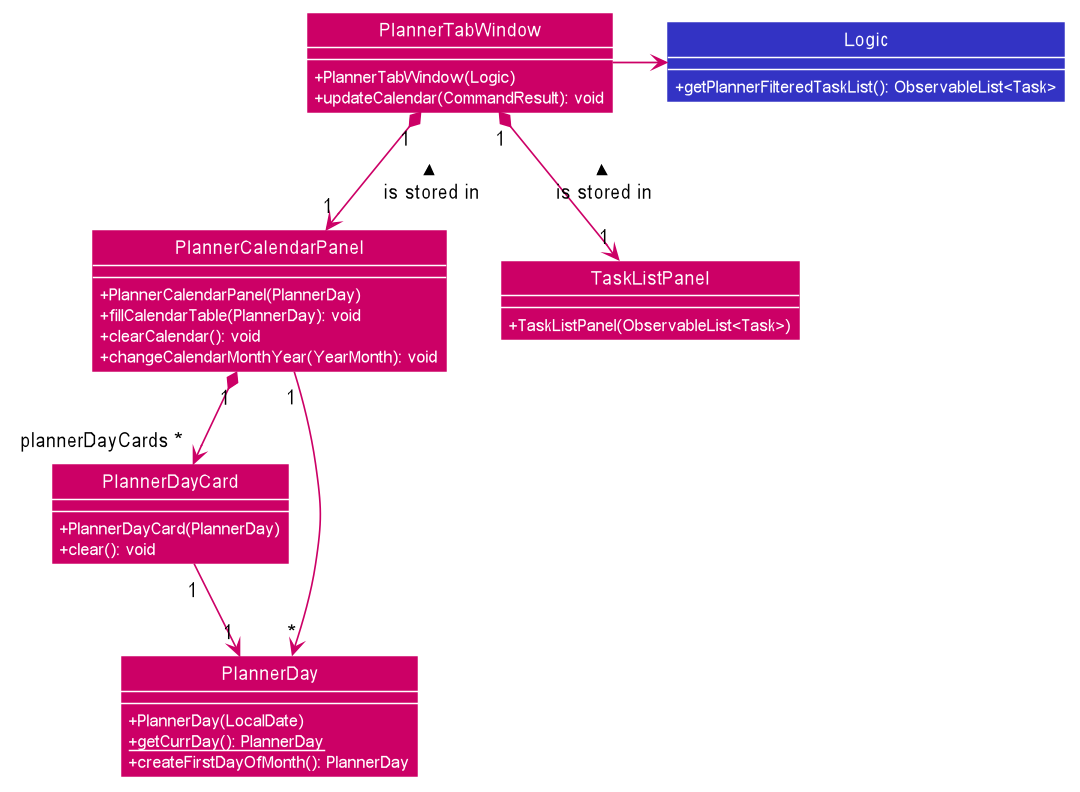

The diagram above was rendered by PlantUML. Its source (embedded in the PNG):
@startuml









skinparam BackgroundColor #FFFFFFF

skinparam Shadowing false

skinparam Class {
    FontColor #FFFFFF
    BorderThickness 1
    BorderColor #FFFFFF
    StereotypeFontColor #FFFFFF
    FontName Arial
}

skinparam Actor {
    BorderColor #000000
    Color #000000
    FontName Arial
}

skinparam Sequence {
    MessageAlign center
    BoxFontSize 15
    BoxPadding 0
    BoxFontColor #FFFFFF
    FontName Arial
}

skinparam Participant {
    FontColor #FFFFFFF
    Padding 20
}

skinparam MinClassWidth 50
skinparam ParticipantPadding 10
skinparam Shadowing false
skinparam DefaultTextAlignment center
skinparam packageStyle Rectangle

hide footbox
hide circle
skinparam arrowThickness 1.1
skinparam arrowColor #CC0066
skinparam classBackgroundColor #CC0066
skinparam ClassAttributeFontColor #FFFFFF
skinparam classAttributeIconSize 0

class Logic #3333C4 {
    +getPlannerFilteredTaskList(): ObservableList<Task>
}

class PlannerTabWindow {
    +PlannerTabWindow(Logic)
    +updateCalendar(CommandResult): void
}

class PlannerCalendarPanel {
    +PlannerCalendarPanel(PlannerDay)
    +fillCalendarTable(PlannerDay): void
    +clearCalendar(): void
    +changeCalendarMonthYear(YearMonth): void
}

class PlannerDayCard {
    +PlannerDayCard(PlannerDay)
    +clear(): void
}

class PlannerDay {
    +PlannerDay(LocalDate)
    +{static} getCurrDay(): PlannerDay
    +createFirstDayOfMonth(): PlannerDay
}

class TaskListPanel {
    +TaskListPanel(ObservableList<Task>)
}

PlannerTabWindow -right-> Logic
PlannerTabWindow "1" *-down-> "1" PlannerCalendarPanel : < is stored in
PlannerTabWindow "1" *-down-> "1" TaskListPanel : < is stored in
PlannerCalendarPanel "1" *-down-> "plannerDayCards *" PlannerDayCard
PlannerCalendarPanel "1" --> "*" PlannerDay
PlannerDayCard "1" --> "1" PlannerDay
@enduml